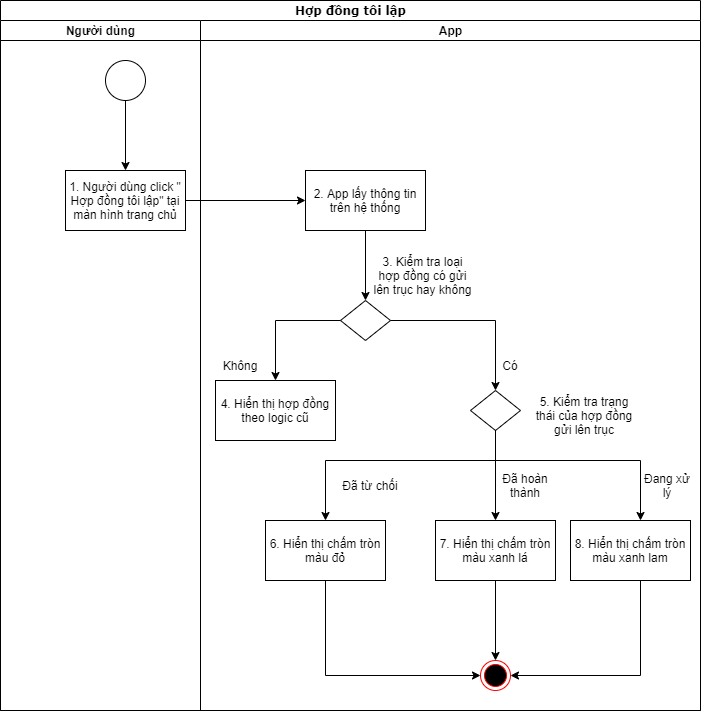

The diagram above was exported from draw.io. Its source (the exported page's mxGraphModel, read from the mxfile embedded in the PNG):
<mxGraphModel dx="1071" dy="621" grid="1" gridSize="10" guides="1" tooltips="1" connect="1" arrows="1" fold="1" page="1" pageScale="1" pageWidth="850" pageHeight="1100" background="none" math="0" shadow="0">
  <root>
    <mxCell id="0" />
    <mxCell id="1" parent="0" />
    <mxCell id="1c1d494c118603dd-1" value="Hợp đồng tôi lập" style="swimlane;html=1;childLayout=stackLayout;startSize=20;rounded=0;shadow=0;comic=0;labelBackgroundColor=none;strokeWidth=1;fontFamily=Verdana;fontSize=12;align=center;" parent="1" vertex="1">
      <mxGeometry x="40" y="20" width="700" height="710" as="geometry" />
    </mxCell>
    <mxCell id="1c1d494c118603dd-2" value="Người dùng" style="swimlane;html=1;startSize=20;" parent="1c1d494c118603dd-1" vertex="1">
      <mxGeometry y="20" width="200" height="690" as="geometry" />
    </mxCell>
    <mxCell id="UbaNJURXf7njEiaKaC6a-2" value="" style="ellipse;whiteSpace=wrap;html=1;aspect=fixed;" vertex="1" parent="1c1d494c118603dd-2">
      <mxGeometry x="105" y="40" width="40" height="40" as="geometry" />
    </mxCell>
    <mxCell id="1c1d494c118603dd-3" value="App" style="swimlane;html=1;startSize=20;" parent="1c1d494c118603dd-1" vertex="1">
      <mxGeometry x="200" y="20" width="500" height="690" as="geometry" />
    </mxCell>
    <mxCell id="UbaNJURXf7njEiaKaC6a-7" value="2. App lấy thông tin trên hệ thống" style="whiteSpace=wrap;html=1;" vertex="1" parent="1c1d494c118603dd-3">
      <mxGeometry x="105" y="150" width="120" height="60" as="geometry" />
    </mxCell>
    <mxCell id="UbaNJURXf7njEiaKaC6a-11" value="" style="rhombus;whiteSpace=wrap;html=1;" vertex="1" parent="1c1d494c118603dd-3">
      <mxGeometry x="140" y="280" width="50" height="40" as="geometry" />
    </mxCell>
    <mxCell id="UbaNJURXf7njEiaKaC6a-12" value="" style="edgeStyle=orthogonalEdgeStyle;rounded=0;orthogonalLoop=1;jettySize=auto;html=1;" edge="1" parent="1c1d494c118603dd-3" source="UbaNJURXf7njEiaKaC6a-7" target="UbaNJURXf7njEiaKaC6a-11">
      <mxGeometry relative="1" as="geometry" />
    </mxCell>
    <mxCell id="UbaNJURXf7njEiaKaC6a-13" value="3. Kiểm tra loại hợp đồng có gửi lên trục hay không" style="text;html=1;strokeColor=none;fillColor=none;align=center;verticalAlign=middle;whiteSpace=wrap;rounded=0;" vertex="1" parent="1c1d494c118603dd-3">
      <mxGeometry x="170" y="240" width="105" height="30" as="geometry" />
    </mxCell>
    <mxCell id="UbaNJURXf7njEiaKaC6a-14" value="4. Hiển thị hợp đồng theo logic cũ" style="whiteSpace=wrap;html=1;" vertex="1" parent="1c1d494c118603dd-3">
      <mxGeometry x="15" y="360" width="120" height="60" as="geometry" />
    </mxCell>
    <mxCell id="UbaNJURXf7njEiaKaC6a-15" value="" style="edgeStyle=orthogonalEdgeStyle;rounded=0;orthogonalLoop=1;jettySize=auto;html=1;" edge="1" parent="1c1d494c118603dd-3" source="UbaNJURXf7njEiaKaC6a-11" target="UbaNJURXf7njEiaKaC6a-14">
      <mxGeometry relative="1" as="geometry" />
    </mxCell>
    <mxCell id="UbaNJURXf7njEiaKaC6a-20" value="Không" style="text;html=1;strokeColor=none;fillColor=none;align=center;verticalAlign=middle;whiteSpace=wrap;rounded=0;" vertex="1" parent="1c1d494c118603dd-3">
      <mxGeometry x="10" y="330" width="60" height="30" as="geometry" />
    </mxCell>
    <mxCell id="UbaNJURXf7njEiaKaC6a-22" value="" style="rhombus;whiteSpace=wrap;html=1;" vertex="1" parent="1c1d494c118603dd-3">
      <mxGeometry x="270" y="370" width="50" height="40" as="geometry" />
    </mxCell>
    <mxCell id="UbaNJURXf7njEiaKaC6a-23" value="" style="edgeStyle=orthogonalEdgeStyle;rounded=0;orthogonalLoop=1;jettySize=auto;html=1;" edge="1" parent="1c1d494c118603dd-3" source="UbaNJURXf7njEiaKaC6a-11" target="UbaNJURXf7njEiaKaC6a-22">
      <mxGeometry relative="1" as="geometry" />
    </mxCell>
    <mxCell id="UbaNJURXf7njEiaKaC6a-24" value="5. Kiểm tra trạng thái của hợp đồng gửi lên trục" style="text;html=1;strokeColor=none;fillColor=none;align=center;verticalAlign=middle;whiteSpace=wrap;rounded=0;" vertex="1" parent="1c1d494c118603dd-3">
      <mxGeometry x="330" y="380" width="107.5" height="30" as="geometry" />
    </mxCell>
    <mxCell id="UbaNJURXf7njEiaKaC6a-25" value="6. Hiển thị chấm tròn màu đỏ" style="whiteSpace=wrap;html=1;" vertex="1" parent="1c1d494c118603dd-3">
      <mxGeometry x="65" y="500" width="120" height="60" as="geometry" />
    </mxCell>
    <mxCell id="UbaNJURXf7njEiaKaC6a-26" value="" style="edgeStyle=orthogonalEdgeStyle;rounded=0;orthogonalLoop=1;jettySize=auto;html=1;" edge="1" parent="1c1d494c118603dd-3" source="UbaNJURXf7njEiaKaC6a-22" target="UbaNJURXf7njEiaKaC6a-25">
      <mxGeometry relative="1" as="geometry">
        <Array as="points">
          <mxPoint x="295" y="440" />
          <mxPoint x="125" y="440" />
        </Array>
      </mxGeometry>
    </mxCell>
    <mxCell id="UbaNJURXf7njEiaKaC6a-38" value="" style="edgeStyle=orthogonalEdgeStyle;rounded=0;orthogonalLoop=1;jettySize=auto;html=1;" edge="1" parent="1c1d494c118603dd-3" source="UbaNJURXf7njEiaKaC6a-28" target="UbaNJURXf7njEiaKaC6a-35">
      <mxGeometry relative="1" as="geometry" />
    </mxCell>
    <mxCell id="UbaNJURXf7njEiaKaC6a-28" value="7. Hiển thị chấm tròn màu xanh lá" style="whiteSpace=wrap;html=1;" vertex="1" parent="1c1d494c118603dd-3">
      <mxGeometry x="235" y="500" width="120" height="60" as="geometry" />
    </mxCell>
    <mxCell id="UbaNJURXf7njEiaKaC6a-29" value="" style="edgeStyle=orthogonalEdgeStyle;rounded=0;orthogonalLoop=1;jettySize=auto;html=1;" edge="1" parent="1c1d494c118603dd-3" source="UbaNJURXf7njEiaKaC6a-22" target="UbaNJURXf7njEiaKaC6a-28">
      <mxGeometry relative="1" as="geometry" />
    </mxCell>
    <mxCell id="UbaNJURXf7njEiaKaC6a-40" value="" style="edgeStyle=orthogonalEdgeStyle;rounded=0;orthogonalLoop=1;jettySize=auto;html=1;entryX=1;entryY=0.5;entryDx=0;entryDy=0;" edge="1" parent="1c1d494c118603dd-3" source="UbaNJURXf7njEiaKaC6a-30" target="UbaNJURXf7njEiaKaC6a-35">
      <mxGeometry relative="1" as="geometry">
        <mxPoint x="430" y="640" as="targetPoint" />
        <Array as="points">
          <mxPoint x="440" y="655" />
        </Array>
      </mxGeometry>
    </mxCell>
    <mxCell id="UbaNJURXf7njEiaKaC6a-30" value="8. Hiển thị chấm tròn màu xanh lam" style="whiteSpace=wrap;html=1;" vertex="1" parent="1c1d494c118603dd-3">
      <mxGeometry x="370" y="500" width="120" height="60" as="geometry" />
    </mxCell>
    <mxCell id="UbaNJURXf7njEiaKaC6a-31" value="" style="edgeStyle=orthogonalEdgeStyle;rounded=0;orthogonalLoop=1;jettySize=auto;html=1;" edge="1" parent="1c1d494c118603dd-3" source="UbaNJURXf7njEiaKaC6a-22" target="UbaNJURXf7njEiaKaC6a-30">
      <mxGeometry relative="1" as="geometry">
        <Array as="points">
          <mxPoint x="295" y="440" />
          <mxPoint x="440" y="440" />
        </Array>
      </mxGeometry>
    </mxCell>
    <mxCell id="UbaNJURXf7njEiaKaC6a-32" value="Đã từ chối" style="text;html=1;strokeColor=none;fillColor=none;align=center;verticalAlign=middle;whiteSpace=wrap;rounded=0;" vertex="1" parent="1c1d494c118603dd-3">
      <mxGeometry x="140" y="450" width="60" height="30" as="geometry" />
    </mxCell>
    <mxCell id="UbaNJURXf7njEiaKaC6a-33" value="Đã hoàn thành" style="text;html=1;strokeColor=none;fillColor=none;align=center;verticalAlign=middle;whiteSpace=wrap;rounded=0;" vertex="1" parent="1c1d494c118603dd-3">
      <mxGeometry x="295" y="450" width="60" height="30" as="geometry" />
    </mxCell>
    <mxCell id="UbaNJURXf7njEiaKaC6a-34" value="Đang xử lý" style="text;html=1;strokeColor=none;fillColor=none;align=center;verticalAlign=middle;whiteSpace=wrap;rounded=0;" vertex="1" parent="1c1d494c118603dd-3">
      <mxGeometry x="437.5" y="450" width="60" height="30" as="geometry" />
    </mxCell>
    <mxCell id="UbaNJURXf7njEiaKaC6a-35" value="" style="ellipse;html=1;shape=endState;fillColor=#000000;strokeColor=#ff0000;" vertex="1" parent="1c1d494c118603dd-3">
      <mxGeometry x="280" y="640" width="30" height="30" as="geometry" />
    </mxCell>
    <mxCell id="UbaNJURXf7njEiaKaC6a-37" value="" style="endArrow=classic;html=1;rounded=0;entryX=0;entryY=0.5;entryDx=0;entryDy=0;exitX=0.5;exitY=1;exitDx=0;exitDy=0;" edge="1" parent="1c1d494c118603dd-3" source="UbaNJURXf7njEiaKaC6a-25" target="UbaNJURXf7njEiaKaC6a-35">
      <mxGeometry width="50" height="50" relative="1" as="geometry">
        <mxPoint x="110" y="520" as="sourcePoint" />
        <mxPoint x="160" y="470" as="targetPoint" />
        <Array as="points">
          <mxPoint x="125" y="655" />
        </Array>
      </mxGeometry>
    </mxCell>
    <mxCell id="UbaNJURXf7njEiaKaC6a-43" value="Có" style="text;html=1;strokeColor=none;fillColor=none;align=center;verticalAlign=middle;whiteSpace=wrap;rounded=0;" vertex="1" parent="1c1d494c118603dd-3">
      <mxGeometry x="280" y="330" width="60" height="30" as="geometry" />
    </mxCell>
    <mxCell id="UbaNJURXf7njEiaKaC6a-8" value="" style="edgeStyle=orthogonalEdgeStyle;rounded=0;orthogonalLoop=1;jettySize=auto;html=1;" edge="1" parent="1" source="UbaNJURXf7njEiaKaC6a-5" target="UbaNJURXf7njEiaKaC6a-7">
      <mxGeometry relative="1" as="geometry" />
    </mxCell>
    <mxCell id="UbaNJURXf7njEiaKaC6a-5" value="1. Người dùng click &quot; Hợp đồng tôi lập&quot; tại màn hình trang chủ" style="whiteSpace=wrap;html=1;" vertex="1" parent="1">
      <mxGeometry x="105" y="190" width="120" height="60" as="geometry" />
    </mxCell>
    <mxCell id="UbaNJURXf7njEiaKaC6a-6" value="" style="edgeStyle=orthogonalEdgeStyle;rounded=0;orthogonalLoop=1;jettySize=auto;html=1;" edge="1" parent="1" source="UbaNJURXf7njEiaKaC6a-2" target="UbaNJURXf7njEiaKaC6a-5">
      <mxGeometry relative="1" as="geometry" />
    </mxCell>
  </root>
</mxGraphModel>